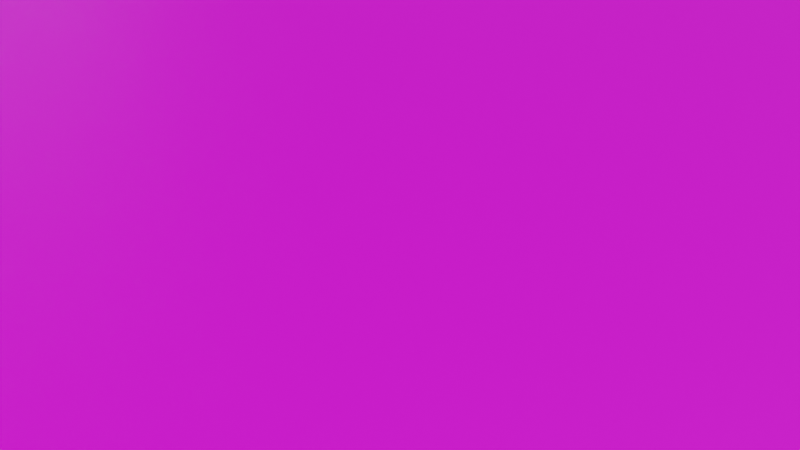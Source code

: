 # Source: Field.test.blend  (saved by Blender 2.80.69; exported with 4.5.12 LTS)
import bpy
from mathutils import Matrix  # noqa: F401  (used for matrix-valued properties, if any)

bpy.ops.wm.read_factory_settings(use_empty=True)
scene = bpy.context.scene
scene.name = 'Scene'

# ---- collections
col_collection = bpy.data.collections.new('Collection'); scene.collection.children.link(col_collection)

# ---- images (referenced by path relative to the original .blend; pixels are not part of the script)
import os
ASSET_DIR = os.environ.get("B2B_ASSET_DIR", "")  # directory of the original .blend (textures are referenced by path, not embedded)
HERE = os.path.dirname(os.path.abspath(__file__))  # packed textures are extracted next to this script under _unpacked/

def load_image(name, relpath, width, height, colorspace="sRGB"):
    """Load a texture the original file referenced (path relative to the .blend, or extracted next to this script)."""
    p = next((c for c in (os.path.join(HERE, relpath), os.path.join(ASSET_DIR, relpath)) if relpath and os.path.exists(c)), "")
    if p:
        img = bpy.data.images.load(p, check_existing=True)
        img.name = name
    else:  # same state as the original file: an image datablock whose file is absent (Cycles renders it pink)
        img = bpy.data.images.new(name, width, height)
        img.source = "FILE"
        img.filepath = "//" + (relpath or name)
    img.colorspace_settings.name = colorspace
    return img
img_grass_jpg_001 = load_image('grass.jpg.001', 'grass.jpg', 1024, 1024, 'sRGB')

# ---- materials (node trees are filled in below, after node groups)
mat_grass = bpy.data.materials.new('Grass')
mat_grass.use_transparent_shadow = False
mat_grass.roughness = 0.25
mat_soil = bpy.data.materials.new('Soil')
mat_soil.use_transparent_shadow = False
mat_soil.roughness = 0.25
mat_background = bpy.data.materials.new('Background')
mat_background.use_transparent_shadow = False
mat_background.roughness = 0.25

# ---- material node trees
mat_grass.use_nodes = True; mat_grass.node_tree.nodes.clear()
_N = mat_grass.node_tree.nodes; _L = mat_grass.node_tree.links
n0 = _N.new('ShaderNodeOutputMaterial'); n0.name = 'Вывод материала'; n0.location = (322, 300)
n1 = _N.new('ShaderNodeBsdfPrincipled'); n1.name = 'Принципиальный BSDF'; n1.location = (32, 300)
n1.distribution = 'GGX'
n1.subsurface_method = 'BURLEY'
n1.inputs[3].default_value = 1.45
n1.inputs[27].default_value = (0.0, 0.0, 0.0, 1.0)
n1.inputs[28].default_value = 1.0
n2 = _N.new('ShaderNodeTexImage'); n2.name = 'Изображение-текстура'; n2.location = (-471, 277)
n2.image = img_grass_jpg_001
_L.new(n1.outputs[0], n0.inputs[0])
_L.new(n2.outputs[0], n1.inputs[0])
n0.is_active_output = True
mat_soil.use_nodes = True; mat_soil.node_tree.nodes.clear()
_N = mat_soil.node_tree.nodes; _L = mat_soil.node_tree.links
n0 = _N.new('ShaderNodeOutputMaterial'); n0.name = 'Вывод материала'; n0.location = (300, 300)
n1 = _N.new('ShaderNodeBsdfPrincipled'); n1.name = 'Принципиальный BSDF'; n1.location = (10, 300)
n1.distribution = 'GGX'
n1.subsurface_method = 'BURLEY'
n1.inputs[3].default_value = 1.45
n1.inputs[27].default_value = (0.0, 0.0, 0.0, 1.0)
n1.inputs[28].default_value = 1.0
_L.new(n1.outputs[0], n0.inputs[0])
n0.is_active_output = True
mat_background.use_nodes = True; mat_background.node_tree.nodes.clear()
_N = mat_background.node_tree.nodes; _L = mat_background.node_tree.links
n0 = _N.new('ShaderNodeOutputMaterial'); n0.name = 'Вывод материала'; n0.location = (300, 300)
n1 = _N.new('ShaderNodeBsdfPrincipled'); n1.name = 'Принципиальный BSDF'; n1.location = (10, 300)
n1.distribution = 'GGX'
n1.subsurface_method = 'BURLEY'
n1.inputs[3].default_value = 1.45
n1.inputs[27].default_value = (0.0, 0.0, 0.0, 1.0)
n1.inputs[28].default_value = 1.0
_L.new(n1.outputs[0], n0.inputs[0])
n0.is_active_output = True

# ---- world
world_world = bpy.data.worlds.new('World'); scene.world = world_world
world_world.use_nodes = True; world_world.node_tree.nodes.clear()
_N = world_world.node_tree.nodes; _L = world_world.node_tree.links
n0 = _N.new('ShaderNodeOutputWorld'); n0.name = 'World Output'; n0.location = (300, 300)
n1 = _N.new('ShaderNodeBackground'); n1.name = 'Background'; n1.location = (10, 300)
n1.inputs[0].default_value = (0.05088, 0.05088, 0.05088, 1.0)
_L.new(n1.outputs[0], n0.inputs[0])
n0.is_active_output = True
world_world.color = (0.05088, 0.05088, 0.05088)
world_world.use_sun_shadow = False
world_world.sun_shadow_jitter_overblur = 0.0

# ---- cameras
cam_camera = bpy.data.cameras.new('Camera')
cam_camera.clip_end = 100.0
cam_camera.ortho_scale = 7.314
cam_camera.dof.focus_distance = 0.0
cam_camera.dof.aperture_fstop = 128.0

# ---- lights
light_light = bpy.data.lights.new('Light', 'SUN')
light_light.transmission_factor = 0.0
light_light.cutoff_distance = 30.0
light_light.angle = 1.713
light_light.energy = 3.0
light_light.shadow_buffer_clip_start = 1.001
light_light.shadow_soft_size = 0.1
light_light.shadow_cascade_max_distance = 1000.0

# ---- meshes
me_cube = bpy.data.meshes.new('Cube')
me_cube.from_pydata([(50.0, 25.0, 0.0), (50.0, 25.0, -10.0), (50.0, -25.0, 0.0), (50.0, -25.0, -10.0), (-50.0, 25.0, 0.0), (-50.0, -25.0, 0.0), (-50.0, 25.0, 20.0), (-50.0, -25.0, 20.0)], [], [(0, 4, 5, 2), (1, 0, 2, 3), (5, 4, 6, 7)])
me_cube.polygons.foreach_set('material_index', [0, 1, 1])
_uv = me_cube.uv_layers.new(name='UVMap')
_uv.uv.foreach_set('vector', [0.6874, 0.07698, 0.6874, 0.8461, 0.3028, 0.8461, 0.3028, 0.07698, 0.6874, 6.205e-05, 0.6874, 0.07698, 0.3028, 0.07698, 0.3028, 6.205e-05, 0.3028, 0.8461, 0.6874, 0.8461, 0.6874, 0.9999, 0.3028, 0.9999])
me_cube.materials.append(mat_grass)
me_cube.materials.append(mat_soil)
me_cube.materials.append(mat_background)
me_cube.use_remesh_preserve_volume = False
me_cube.use_remesh_preserve_attributes = False
me_cube.use_mirror_vertex_groups = False
me_cube.use_paint_bone_selection = False
me_cube.use_paint_mask = True
me_cube.update()

# ---- objects
ob_field_1_1 = bpy.data.objects.new('Field.1.1', me_cube)
ob_light = bpy.data.objects.new('Light', light_light)
ob_camera = bpy.data.objects.new('Camera', cam_camera)

# ---- transforms, parenting, visibility, modifiers, constraints
ob_field_1_1.location = (0.0, 0.0, 0.0)
ob_field_1_1.lock_rotations_4d = False
ob_field_1_1.empty_display_type = 'ARROWS'
ob_field_1_1.lineart.crease_threshold = 0.0
ob_light.location = (4.076, 1.005, 47.47)
ob_light.rotation_euler = (0.4634, -0.1273, 1.83)
ob_light.scale = (2.27, 2.27, 2.27)
ob_light.lock_rotations_4d = False
ob_light.empty_display_type = 'ARROWS'
ob_light.color = (0.0, 0.0, 0.0, 0.0)
ob_light.lineart.crease_threshold = 0.0
ob_camera.location = (7.359, -6.926, 4.958)
ob_camera.rotation_euler = (1.109, 0.0, 0.8149)
ob_camera.lock_rotations_4d = False
ob_camera.empty_display_type = 'ARROWS'
ob_camera.color = (0.0, 0.0, 0.0, 0.0)
ob_camera.display_type = 'WIRE'
ob_camera.lineart.crease_threshold = 0.0

# ---- collection membership
col_collection.objects.link(ob_field_1_1)
col_collection.objects.link(ob_light)
col_collection.objects.link(ob_camera)

# ---- scene / render settings (as saved in the file)
scene.camera = ob_camera
scene.frame_start = 1; scene.frame_end = 250; scene.frame_set(1)
scene.render.engine = 'BLENDER_EEVEE_NEXT'
scene.cycles.use_denoising = False
scene.cycles.samples = 128
scene.cycles.sampling_pattern = 'TABULATED_SOBOL'
scene.cycles.use_adaptive_sampling = False
scene.cycles.use_light_tree = False
scene.eevee.use_gtao = True
scene.view_settings.view_transform = 'Filmic'
bpy.context.view_layer.update()
